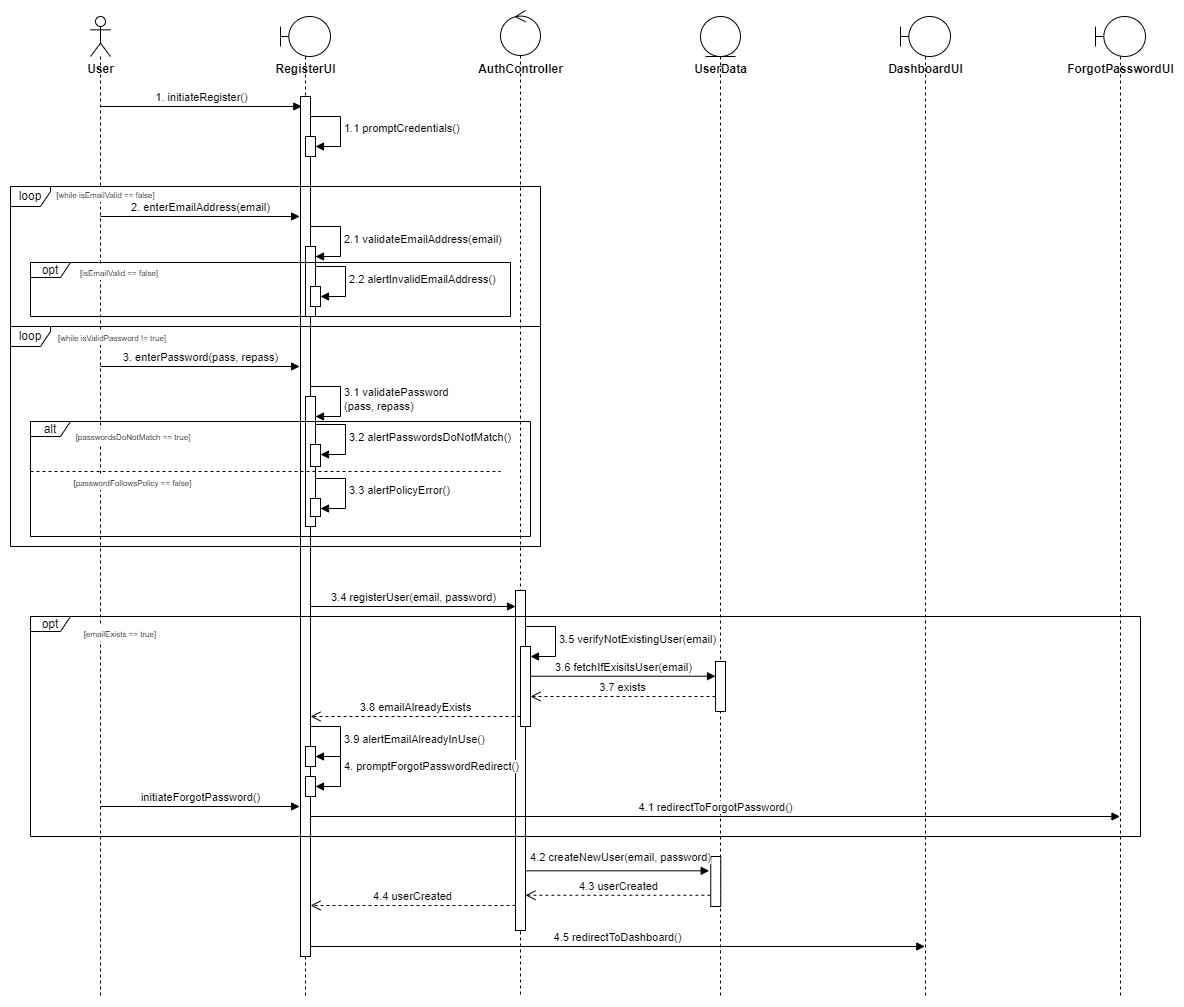

The diagram above was exported from draw.io. Its source (the exported page's mxGraphModel, read from the mxfile embedded in the PNG):
<mxGraphModel dx="1290" dy="534" grid="1" gridSize="10" guides="1" tooltips="1" connect="1" arrows="1" fold="1" page="0" pageScale="1" pageWidth="827" pageHeight="1169" math="0" shadow="0">
  <root>
    <mxCell id="0" />
    <mxCell id="1" parent="0" />
    <mxCell id="-cAQVMGkALdku05qb31Y-2" value="" style="shape=umlLifeline;perimeter=lifelinePerimeter;whiteSpace=wrap;html=1;container=1;dropTarget=0;collapsible=0;recursiveResize=0;outlineConnect=0;portConstraint=eastwest;newEdgeStyle={&quot;curved&quot;:0,&quot;rounded&quot;:0};participant=umlActor;" parent="1" vertex="1">
      <mxGeometry x="90" y="100" width="20" height="980" as="geometry" />
    </mxCell>
    <mxCell id="-cAQVMGkALdku05qb31Y-3" value="" style="shape=umlLifeline;perimeter=lifelinePerimeter;whiteSpace=wrap;html=1;container=1;dropTarget=0;collapsible=0;recursiveResize=0;outlineConnect=0;portConstraint=eastwest;newEdgeStyle={&quot;curved&quot;:0,&quot;rounded&quot;:0};participant=umlBoundary;" parent="1" vertex="1">
      <mxGeometry x="280" y="100" width="50" height="980" as="geometry" />
    </mxCell>
    <mxCell id="zDpsltEIFPix1h98n4jH-1" value="" style="html=1;points=[[0,0,0,0,5],[0,1,0,0,-5],[1,0,0,0,5],[1,1,0,0,-5]];perimeter=orthogonalPerimeter;outlineConnect=0;targetShapes=umlLifeline;portConstraint=eastwest;newEdgeStyle={&quot;curved&quot;:0,&quot;rounded&quot;:0};" parent="-cAQVMGkALdku05qb31Y-3" vertex="1">
      <mxGeometry x="20" y="80" width="10" height="860" as="geometry" />
    </mxCell>
    <mxCell id="sZOVHYL_7m1pydwIGsfk-1" value="" style="html=1;points=[[0,0,0,0,5],[0,1,0,0,-5],[1,0,0,0,5],[1,1,0,0,-5]];perimeter=orthogonalPerimeter;outlineConnect=0;targetShapes=umlLifeline;portConstraint=eastwest;newEdgeStyle={&quot;curved&quot;:0,&quot;rounded&quot;:0};" parent="-cAQVMGkALdku05qb31Y-3" vertex="1">
      <mxGeometry x="25" y="120" width="10" height="20" as="geometry" />
    </mxCell>
    <mxCell id="sZOVHYL_7m1pydwIGsfk-2" value="1.1 promptCredentials()" style="html=1;align=left;spacingLeft=2;endArrow=block;rounded=0;edgeStyle=orthogonalEdgeStyle;curved=0;rounded=0;" parent="-cAQVMGkALdku05qb31Y-3" target="sZOVHYL_7m1pydwIGsfk-1" edge="1">
      <mxGeometry x="-0.0057" relative="1" as="geometry">
        <mxPoint x="30" y="100" as="sourcePoint" />
        <Array as="points">
          <mxPoint x="60" y="130" />
        </Array>
        <mxPoint as="offset" />
      </mxGeometry>
    </mxCell>
    <mxCell id="-cAQVMGkALdku05qb31Y-4" value="" style="shape=umlLifeline;perimeter=lifelinePerimeter;whiteSpace=wrap;html=1;container=1;dropTarget=0;collapsible=0;recursiveResize=0;outlineConnect=0;portConstraint=eastwest;newEdgeStyle={&quot;curved&quot;:0,&quot;rounded&quot;:0};participant=umlEntity;" parent="1" vertex="1">
      <mxGeometry x="700" y="100" width="40" height="980" as="geometry" />
    </mxCell>
    <mxCell id="kDNW3VM9x0NzQcHsxEB8-23" value="" style="html=1;points=[[0,0,0,0,5],[0,1,0,0,-5],[1,0,0,0,5],[1,1,0,0,-5]];perimeter=orthogonalPerimeter;outlineConnect=0;targetShapes=umlLifeline;portConstraint=eastwest;newEdgeStyle={&quot;curved&quot;:0,&quot;rounded&quot;:0};" parent="-cAQVMGkALdku05qb31Y-4" vertex="1">
      <mxGeometry x="15" y="645" width="10" height="50" as="geometry" />
    </mxCell>
    <mxCell id="kDNW3VM9x0NzQcHsxEB8-50" value="" style="html=1;points=[[0,0,0,0,5],[0,1,0,0,-5],[1,0,0,0,5],[1,1,0,0,-5]];perimeter=orthogonalPerimeter;outlineConnect=0;targetShapes=umlLifeline;portConstraint=eastwest;newEdgeStyle={&quot;curved&quot;:0,&quot;rounded&quot;:0};" parent="-cAQVMGkALdku05qb31Y-4" vertex="1">
      <mxGeometry x="10.25" y="840" width="10" height="50" as="geometry" />
    </mxCell>
    <mxCell id="kDNW3VM9x0NzQcHsxEB8-49" value="4.2 createNewUser(email, password)" style="html=1;verticalAlign=bottom;endArrow=block;curved=0;rounded=0;entryX=-0.157;entryY=0.286;entryDx=0;entryDy=0;entryPerimeter=0;" parent="-cAQVMGkALdku05qb31Y-4" target="kDNW3VM9x0NzQcHsxEB8-50" edge="1">
      <mxGeometry x="0.0587" y="4" width="80" relative="1" as="geometry">
        <mxPoint x="-179.75" y="854.3" as="sourcePoint" />
        <mxPoint x="-14.75" y="860" as="targetPoint" />
        <mxPoint as="offset" />
      </mxGeometry>
    </mxCell>
    <mxCell id="-cAQVMGkALdku05qb31Y-5" value="" style="shape=umlLifeline;perimeter=lifelinePerimeter;whiteSpace=wrap;html=1;container=1;dropTarget=0;collapsible=0;recursiveResize=0;outlineConnect=0;portConstraint=eastwest;newEdgeStyle={&quot;curved&quot;:0,&quot;rounded&quot;:0};participant=umlControl;size=45;" parent="1" vertex="1">
      <mxGeometry x="500" y="94" width="40" height="986" as="geometry" />
    </mxCell>
    <mxCell id="kDNW3VM9x0NzQcHsxEB8-21" value="" style="html=1;points=[[0,0,0,0,5],[0,1,0,0,-5],[1,0,0,0,5],[1,1,0,0,-5]];perimeter=orthogonalPerimeter;outlineConnect=0;targetShapes=umlLifeline;portConstraint=eastwest;newEdgeStyle={&quot;curved&quot;:0,&quot;rounded&quot;:0};" parent="-cAQVMGkALdku05qb31Y-5" vertex="1">
      <mxGeometry x="15" y="580" width="10" height="340" as="geometry" />
    </mxCell>
    <mxCell id="-cAQVMGkALdku05qb31Y-6" value="RegisterUI" style="text;align=center;fontStyle=1;verticalAlign=middle;spacingLeft=3;spacingRight=3;strokeColor=none;rotatable=0;points=[[0,0.5],[1,0.5]];portConstraint=eastwest;html=1;" parent="1" vertex="1">
      <mxGeometry x="265" y="140" width="80" height="26" as="geometry" />
    </mxCell>
    <mxCell id="-cAQVMGkALdku05qb31Y-7" value="AuthController" style="text;align=center;fontStyle=1;verticalAlign=middle;spacingLeft=3;spacingRight=3;strokeColor=none;rotatable=0;points=[[0,0.5],[1,0.5]];portConstraint=eastwest;html=1;" parent="1" vertex="1">
      <mxGeometry x="480" y="140" width="80" height="26" as="geometry" />
    </mxCell>
    <mxCell id="-cAQVMGkALdku05qb31Y-8" value="UserData" style="text;align=center;fontStyle=1;verticalAlign=middle;spacingLeft=3;spacingRight=3;strokeColor=none;rotatable=0;points=[[0,0.5],[1,0.5]];portConstraint=eastwest;html=1;" parent="1" vertex="1">
      <mxGeometry x="680" y="140" width="80" height="26" as="geometry" />
    </mxCell>
    <mxCell id="zDpsltEIFPix1h98n4jH-39" value="User" style="text;align=center;fontStyle=1;verticalAlign=middle;spacingLeft=3;spacingRight=3;strokeColor=none;rotatable=0;points=[[0,0.5],[1,0.5]];portConstraint=eastwest;html=1;" parent="1" vertex="1">
      <mxGeometry x="60" y="140" width="80" height="26" as="geometry" />
    </mxCell>
    <mxCell id="zDpsltEIFPix1h98n4jH-40" value="&amp;nbsp;" style="shape=umlLifeline;perimeter=lifelinePerimeter;whiteSpace=wrap;html=1;container=1;dropTarget=0;collapsible=0;recursiveResize=0;outlineConnect=0;portConstraint=eastwest;newEdgeStyle={&quot;curved&quot;:0,&quot;rounded&quot;:0};participant=umlBoundary;" parent="1" vertex="1">
      <mxGeometry x="900" y="100" width="50" height="980" as="geometry" />
    </mxCell>
    <mxCell id="zDpsltEIFPix1h98n4jH-44" value="DashboardUI" style="text;align=center;fontStyle=1;verticalAlign=middle;spacingLeft=3;spacingRight=3;strokeColor=none;rotatable=0;points=[[0,0.5],[1,0.5]];portConstraint=eastwest;html=1;" parent="1" vertex="1">
      <mxGeometry x="885" y="140" width="80" height="26" as="geometry" />
    </mxCell>
    <mxCell id="kDNW3VM9x0NzQcHsxEB8-17" value="3.6 fetchIfExisitsUser(email)" style="html=1;verticalAlign=bottom;endArrow=block;curved=0;rounded=0;" parent="1" edge="1">
      <mxGeometry width="80" relative="1" as="geometry">
        <mxPoint x="530" y="759.71" as="sourcePoint" />
        <mxPoint x="715" y="759.71" as="targetPoint" />
        <mxPoint as="offset" />
      </mxGeometry>
    </mxCell>
    <mxCell id="kDNW3VM9x0NzQcHsxEB8-18" value="3.4 registerUser(email, password)" style="html=1;verticalAlign=bottom;endArrow=block;curved=0;rounded=0;" parent="1" edge="1">
      <mxGeometry width="80" relative="1" as="geometry">
        <mxPoint x="310" y="690" as="sourcePoint" />
        <mxPoint x="515" y="690" as="targetPoint" />
        <mxPoint as="offset" />
      </mxGeometry>
    </mxCell>
    <mxCell id="kDNW3VM9x0NzQcHsxEB8-24" value="3.7 exists" style="html=1;verticalAlign=bottom;endArrow=open;dashed=1;endSize=8;curved=0;rounded=0;" parent="1" edge="1">
      <mxGeometry relative="1" as="geometry">
        <mxPoint x="715" y="780" as="sourcePoint" />
        <mxPoint x="530" y="780" as="targetPoint" />
        <Array as="points">
          <mxPoint x="635" y="780" />
        </Array>
      </mxGeometry>
    </mxCell>
    <mxCell id="kDNW3VM9x0NzQcHsxEB8-25" value="opt" style="shape=umlFrame;whiteSpace=wrap;html=1;pointerEvents=0;width=40;height=15;" parent="1" vertex="1">
      <mxGeometry x="30" y="700" width="1110" height="220" as="geometry" />
    </mxCell>
    <mxCell id="kDNW3VM9x0NzQcHsxEB8-26" value="" style="html=1;points=[[0,0,0,0,5],[0,1,0,0,-5],[1,0,0,0,5],[1,1,0,0,-5]];perimeter=orthogonalPerimeter;outlineConnect=0;targetShapes=umlLifeline;portConstraint=eastwest;newEdgeStyle={&quot;curved&quot;:0,&quot;rounded&quot;:0};" parent="1" vertex="1">
      <mxGeometry x="520" y="730" width="10" height="80" as="geometry" />
    </mxCell>
    <mxCell id="kDNW3VM9x0NzQcHsxEB8-27" value="3.5 verifyNotExistingUser(email)" style="html=1;align=left;spacingLeft=2;endArrow=block;rounded=0;edgeStyle=orthogonalEdgeStyle;curved=0;rounded=0;" parent="1" target="kDNW3VM9x0NzQcHsxEB8-26" edge="1">
      <mxGeometry relative="1" as="geometry">
        <mxPoint x="525" y="710" as="sourcePoint" />
        <Array as="points">
          <mxPoint x="555" y="740" />
        </Array>
      </mxGeometry>
    </mxCell>
    <mxCell id="kDNW3VM9x0NzQcHsxEB8-30" value="3.8 emailAlreadyExists" style="html=1;verticalAlign=bottom;endArrow=open;dashed=1;endSize=8;curved=0;rounded=0;" parent="1" source="kDNW3VM9x0NzQcHsxEB8-26" edge="1">
      <mxGeometry x="0.0014" relative="1" as="geometry">
        <mxPoint x="520" y="800" as="sourcePoint" />
        <mxPoint x="310" y="800" as="targetPoint" />
        <Array as="points" />
        <mxPoint as="offset" />
      </mxGeometry>
    </mxCell>
    <mxCell id="kDNW3VM9x0NzQcHsxEB8-68" value="&lt;span style=&quot;font-size: 8px;&quot;&gt;[emailExists == true]&lt;/span&gt;" style="text;html=1;strokeColor=#FFFFFF;fillColor=#FFFFFF;align=center;verticalAlign=middle;whiteSpace=wrap;rounded=0;shadow=0;labelBackgroundColor=none;" parent="1" vertex="1">
      <mxGeometry x="70" y="710" width="100" height="14" as="geometry" />
    </mxCell>
    <mxCell id="sZOVHYL_7m1pydwIGsfk-22" value="" style="html=1;points=[[0,0,0,0,5],[0,1,0,0,-5],[1,0,0,0,5],[1,1,0,0,-5]];perimeter=orthogonalPerimeter;outlineConnect=0;targetShapes=umlLifeline;portConstraint=eastwest;newEdgeStyle={&quot;curved&quot;:0,&quot;rounded&quot;:0};" parent="1" vertex="1">
      <mxGeometry x="305" y="830" width="10" height="20" as="geometry" />
    </mxCell>
    <mxCell id="sZOVHYL_7m1pydwIGsfk-23" value="3.9 alertEmailAlreadyInUse()" style="html=1;align=left;spacingLeft=2;endArrow=block;rounded=0;edgeStyle=orthogonalEdgeStyle;curved=0;rounded=0;" parent="1" target="sZOVHYL_7m1pydwIGsfk-22" edge="1">
      <mxGeometry relative="1" as="geometry">
        <mxPoint x="310" y="810" as="sourcePoint" />
        <Array as="points">
          <mxPoint x="340" y="840" />
        </Array>
      </mxGeometry>
    </mxCell>
    <mxCell id="sZOVHYL_7m1pydwIGsfk-24" value="" style="html=1;points=[[0,0,0,0,5],[0,1,0,0,-5],[1,0,0,0,5],[1,1,0,0,-5]];perimeter=orthogonalPerimeter;outlineConnect=0;targetShapes=umlLifeline;portConstraint=eastwest;newEdgeStyle={&quot;curved&quot;:0,&quot;rounded&quot;:0};" parent="1" vertex="1">
      <mxGeometry x="305" y="860" width="10" height="20" as="geometry" />
    </mxCell>
    <mxCell id="sZOVHYL_7m1pydwIGsfk-26" value="4. promptForgotPasswordRedirect()" style="html=1;align=left;spacingLeft=2;endArrow=block;rounded=0;edgeStyle=orthogonalEdgeStyle;curved=0;rounded=0;" parent="1" edge="1">
      <mxGeometry x="-0.3843" relative="1" as="geometry">
        <mxPoint x="330" y="840" as="sourcePoint" />
        <Array as="points">
          <mxPoint x="340" y="870" />
        </Array>
        <mxPoint x="315" y="870" as="targetPoint" />
        <mxPoint as="offset" />
      </mxGeometry>
    </mxCell>
    <mxCell id="sZOVHYL_7m1pydwIGsfk-28" value="4.1 redirectToForgotPassword()" style="html=1;verticalAlign=bottom;endArrow=block;curved=0;rounded=0;" parent="1" target="sZOVHYL_7m1pydwIGsfk-29" edge="1">
      <mxGeometry x="0.0008" width="80" relative="1" as="geometry">
        <mxPoint x="310" y="900" as="sourcePoint" />
        <mxPoint x="515" y="900" as="targetPoint" />
        <mxPoint as="offset" />
      </mxGeometry>
    </mxCell>
    <mxCell id="sZOVHYL_7m1pydwIGsfk-29" value="" style="shape=umlLifeline;perimeter=lifelinePerimeter;whiteSpace=wrap;html=1;container=1;dropTarget=0;collapsible=0;recursiveResize=0;outlineConnect=0;portConstraint=eastwest;newEdgeStyle={&quot;curved&quot;:0,&quot;rounded&quot;:0};participant=umlBoundary;" parent="1" vertex="1">
      <mxGeometry x="1095" y="100" width="50" height="980" as="geometry" />
    </mxCell>
    <mxCell id="sZOVHYL_7m1pydwIGsfk-30" value="ForgotPasswordUI" style="text;align=center;fontStyle=1;verticalAlign=middle;spacingLeft=3;spacingRight=3;strokeColor=none;rotatable=0;points=[[0,0.5],[1,0.5]];portConstraint=eastwest;html=1;" parent="1" vertex="1">
      <mxGeometry x="1080" y="140" width="80" height="26" as="geometry" />
    </mxCell>
    <mxCell id="kDNW3VM9x0NzQcHsxEB8-53" value="4.5 redirectToDashboard()" style="html=1;verticalAlign=bottom;endArrow=block;curved=0;rounded=0;entryX=0.486;entryY=0.91;entryDx=0;entryDy=0;entryPerimeter=0;" parent="1" edge="1">
      <mxGeometry width="80" relative="1" as="geometry">
        <mxPoint x="310" y="1030" as="sourcePoint" />
        <mxPoint x="924.3000000000002" y="1030" as="targetPoint" />
      </mxGeometry>
    </mxCell>
    <mxCell id="sZOVHYL_7m1pydwIGsfk-32" value="4.4 userCreated" style="html=1;verticalAlign=bottom;endArrow=open;dashed=1;endSize=8;curved=0;rounded=0;" parent="1" source="kDNW3VM9x0NzQcHsxEB8-21" edge="1">
      <mxGeometry relative="1" as="geometry">
        <mxPoint x="499.75" y="989" as="sourcePoint" />
        <mxPoint x="310" y="989" as="targetPoint" />
        <mxPoint as="offset" />
      </mxGeometry>
    </mxCell>
    <mxCell id="kDNW3VM9x0NzQcHsxEB8-52" value="4.3 userCreated" style="html=1;verticalAlign=bottom;endArrow=open;dashed=1;endSize=8;curved=0;rounded=0;exitX=-0.038;exitY=0.775;exitDx=0;exitDy=0;exitPerimeter=0;" parent="1" source="kDNW3VM9x0NzQcHsxEB8-50" target="kDNW3VM9x0NzQcHsxEB8-21" edge="1">
      <mxGeometry relative="1" as="geometry">
        <mxPoint x="695.25" y="980" as="sourcePoint" />
        <mxPoint x="520.25" y="978.75" as="targetPoint" />
      </mxGeometry>
    </mxCell>
    <mxCell id="hXsCpzJDU4eLjyqdeXc2-2" value="1. initiateRegister()" style="html=1;verticalAlign=bottom;endArrow=block;curved=0;rounded=0;entryX=0.129;entryY=0.032;entryDx=0;entryDy=0;entryPerimeter=0;" parent="1" edge="1">
      <mxGeometry width="80" relative="1" as="geometry">
        <mxPoint x="99.92857142857133" y="190.00000000000009" as="sourcePoint" />
        <mxPoint x="301.2900000000002" y="190.00000000000009" as="targetPoint" />
      </mxGeometry>
    </mxCell>
    <mxCell id="hXsCpzJDU4eLjyqdeXc2-4" value="" style="html=1;points=[[0,0,0,0,5],[0,1,0,0,-5],[1,0,0,0,5],[1,1,0,0,-5]];perimeter=orthogonalPerimeter;outlineConnect=0;targetShapes=umlLifeline;portConstraint=eastwest;newEdgeStyle={&quot;curved&quot;:0,&quot;rounded&quot;:0};" parent="1" vertex="1">
      <mxGeometry x="305" y="330" width="10" height="70" as="geometry" />
    </mxCell>
    <mxCell id="hXsCpzJDU4eLjyqdeXc2-5" value="2.1 validateEmailAddress(email)" style="html=1;align=left;spacingLeft=2;endArrow=block;rounded=0;edgeStyle=orthogonalEdgeStyle;curved=0;rounded=0;" parent="1" target="hXsCpzJDU4eLjyqdeXc2-4" edge="1">
      <mxGeometry x="0.0061" relative="1" as="geometry">
        <mxPoint x="310" y="310" as="sourcePoint" />
        <Array as="points">
          <mxPoint x="340" y="340" />
        </Array>
        <mxPoint as="offset" />
      </mxGeometry>
    </mxCell>
    <mxCell id="hXsCpzJDU4eLjyqdeXc2-6" value="opt" style="shape=umlFrame;whiteSpace=wrap;html=1;pointerEvents=0;width=40;height=15;" parent="1" vertex="1">
      <mxGeometry x="30" y="346" width="480" height="54" as="geometry" />
    </mxCell>
    <mxCell id="hXsCpzJDU4eLjyqdeXc2-7" value="&lt;span style=&quot;font-size: 8px;&quot;&gt;[isEmailValid == false]&lt;/span&gt;" style="text;html=1;strokeColor=#FFFFFF;fillColor=#FFFFFF;align=center;verticalAlign=middle;whiteSpace=wrap;rounded=0;shadow=0;labelBackgroundColor=none;" parent="1" vertex="1">
      <mxGeometry x="69" y="349" width="100" height="14" as="geometry" />
    </mxCell>
    <mxCell id="hXsCpzJDU4eLjyqdeXc2-8" value="loop" style="shape=umlFrame;whiteSpace=wrap;html=1;pointerEvents=0;width=40;height=20;" parent="1" vertex="1">
      <mxGeometry x="10" y="270" width="530" height="140" as="geometry" />
    </mxCell>
    <mxCell id="hXsCpzJDU4eLjyqdeXc2-9" value="" style="html=1;points=[[0,0,0,0,5],[0,1,0,0,-5],[1,0,0,0,5],[1,1,0,0,-5]];perimeter=orthogonalPerimeter;outlineConnect=0;targetShapes=umlLifeline;portConstraint=eastwest;newEdgeStyle={&quot;curved&quot;:0,&quot;rounded&quot;:0};" parent="1" vertex="1">
      <mxGeometry x="310" y="370" width="10" height="20" as="geometry" />
    </mxCell>
    <mxCell id="hXsCpzJDU4eLjyqdeXc2-10" value="2.2 alertInvalidEmailAddress()" style="html=1;align=left;spacingLeft=2;endArrow=block;rounded=0;edgeStyle=orthogonalEdgeStyle;curved=0;rounded=0;" parent="1" target="hXsCpzJDU4eLjyqdeXc2-9" edge="1">
      <mxGeometry relative="1" as="geometry">
        <mxPoint x="315" y="350" as="sourcePoint" />
        <Array as="points">
          <mxPoint x="345" y="380" />
        </Array>
      </mxGeometry>
    </mxCell>
    <mxCell id="hXsCpzJDU4eLjyqdeXc2-11" value="2. enterEmailAddress(email)" style="html=1;verticalAlign=bottom;endArrow=block;curved=0;rounded=0;entryX=-0.08;entryY=0.019;entryDx=0;entryDy=0;entryPerimeter=0;" parent="1" edge="1">
      <mxGeometry x="0.0045" width="80" relative="1" as="geometry">
        <mxPoint x="100.00000000000003" y="300" as="sourcePoint" />
        <mxPoint x="299.1" y="300" as="targetPoint" />
        <mxPoint as="offset" />
      </mxGeometry>
    </mxCell>
    <mxCell id="hXsCpzJDU4eLjyqdeXc2-12" value="&lt;span style=&quot;font-size: 8px;&quot;&gt;[while isEmailValid == false]&lt;/span&gt;" style="text;html=1;strokeColor=#FFFFFF;fillColor=#FFFFFF;align=center;verticalAlign=middle;whiteSpace=wrap;rounded=0;shadow=0;labelBackgroundColor=none;" parent="1" vertex="1">
      <mxGeometry x="51" y="271" width="109" height="14" as="geometry" />
    </mxCell>
    <mxCell id="hXsCpzJDU4eLjyqdeXc2-27" value="" style="html=1;points=[[0,0,0,0,5],[0,1,0,0,-5],[1,0,0,0,5],[1,1,0,0,-5]];perimeter=orthogonalPerimeter;outlineConnect=0;targetShapes=umlLifeline;portConstraint=eastwest;newEdgeStyle={&quot;curved&quot;:0,&quot;rounded&quot;:0};" parent="1" vertex="1">
      <mxGeometry x="305" y="480" width="10" height="130" as="geometry" />
    </mxCell>
    <mxCell id="hXsCpzJDU4eLjyqdeXc2-28" value="3.1 validatePassword&lt;br&gt;(pass, repass)" style="html=1;align=left;spacingLeft=2;endArrow=block;rounded=0;edgeStyle=orthogonalEdgeStyle;curved=0;rounded=0;" parent="1" target="hXsCpzJDU4eLjyqdeXc2-27" edge="1">
      <mxGeometry relative="1" as="geometry">
        <mxPoint x="310" y="470" as="sourcePoint" />
        <Array as="points">
          <mxPoint x="340" y="500" />
        </Array>
        <mxPoint as="offset" />
      </mxGeometry>
    </mxCell>
    <mxCell id="hXsCpzJDU4eLjyqdeXc2-29" value="alt" style="shape=umlFrame;whiteSpace=wrap;html=1;pointerEvents=0;width=40;height=15;" parent="1" vertex="1">
      <mxGeometry x="30" y="505" width="500" height="115" as="geometry" />
    </mxCell>
    <mxCell id="hXsCpzJDU4eLjyqdeXc2-30" value="&amp;nbsp; &amp;nbsp;&amp;nbsp;" style="text;html=1;align=center;verticalAlign=middle;resizable=0;points=[];autosize=1;strokeColor=none;fillColor=none;" parent="1" vertex="1">
      <mxGeometry x="500" y="523" width="40" height="30" as="geometry" />
    </mxCell>
    <mxCell id="hXsCpzJDU4eLjyqdeXc2-31" value="" style="line;dashed=1;strokeWidth=1;fillColor=none;align=left;verticalAlign=middle;spacingTop=-1;spacingLeft=3;spacingRight=3;rotatable=0;labelPosition=right;points=[];portConstraint=eastwest;strokeColor=inherit;shadow=0;" parent="1" vertex="1">
      <mxGeometry x="30" y="551" width="470" height="8" as="geometry" />
    </mxCell>
    <mxCell id="hXsCpzJDU4eLjyqdeXc2-32" value="&lt;span style=&quot;font-size: 8px;&quot;&gt;[passwordsDoNotMatch == true]&lt;/span&gt;" style="text;html=1;strokeColor=#FFFFFF;fillColor=#FFFFFF;align=center;verticalAlign=middle;whiteSpace=wrap;rounded=0;shadow=0;labelBackgroundColor=none;" parent="1" vertex="1">
      <mxGeometry x="72.5" y="513" width="120" height="14" as="geometry" />
    </mxCell>
    <mxCell id="hXsCpzJDU4eLjyqdeXc2-33" value="&lt;span style=&quot;font-size: 8px;&quot;&gt;[passwordFollowsPolicy == false]&lt;/span&gt;" style="text;html=1;strokeColor=#FFFFFF;fillColor=#FFFFFF;align=center;verticalAlign=middle;whiteSpace=wrap;rounded=0;shadow=0;labelBackgroundColor=none;" parent="1" vertex="1">
      <mxGeometry x="60" y="559" width="145" height="14" as="geometry" />
    </mxCell>
    <mxCell id="hXsCpzJDU4eLjyqdeXc2-34" value="loop" style="shape=umlFrame;whiteSpace=wrap;html=1;pointerEvents=0;width=40;height=20;" parent="1" vertex="1">
      <mxGeometry x="10" y="410" width="530" height="220" as="geometry" />
    </mxCell>
    <mxCell id="hXsCpzJDU4eLjyqdeXc2-35" value="&lt;span style=&quot;font-size: 8px;&quot;&gt;[while isValidPassword != true]&lt;/span&gt;" style="text;html=1;strokeColor=#FFFFFF;fillColor=#FFFFFF;align=center;verticalAlign=middle;whiteSpace=wrap;rounded=0;shadow=0;labelBackgroundColor=none;" parent="1" vertex="1">
      <mxGeometry x="54" y="414" width="116" height="14" as="geometry" />
    </mxCell>
    <mxCell id="hXsCpzJDU4eLjyqdeXc2-36" value="" style="html=1;points=[[0,0,0,0,5],[0,1,0,0,-5],[1,0,0,0,5],[1,1,0,0,-5]];perimeter=orthogonalPerimeter;outlineConnect=0;targetShapes=umlLifeline;portConstraint=eastwest;newEdgeStyle={&quot;curved&quot;:0,&quot;rounded&quot;:0};" parent="1" vertex="1">
      <mxGeometry x="310" y="528" width="10" height="22" as="geometry" />
    </mxCell>
    <mxCell id="hXsCpzJDU4eLjyqdeXc2-37" value="3.2 alertPasswordsDoNotMatch()" style="html=1;align=left;spacingLeft=2;endArrow=block;rounded=0;edgeStyle=orthogonalEdgeStyle;curved=0;rounded=0;" parent="1" target="hXsCpzJDU4eLjyqdeXc2-36" edge="1">
      <mxGeometry x="0.0039" relative="1" as="geometry">
        <mxPoint x="315" y="508" as="sourcePoint" />
        <Array as="points">
          <mxPoint x="345" y="538" />
        </Array>
        <mxPoint as="offset" />
      </mxGeometry>
    </mxCell>
    <mxCell id="hXsCpzJDU4eLjyqdeXc2-38" value="" style="html=1;points=[[0,0,0,0,5],[0,1,0,0,-5],[1,0,0,0,5],[1,1,0,0,-5]];perimeter=orthogonalPerimeter;outlineConnect=0;targetShapes=umlLifeline;portConstraint=eastwest;newEdgeStyle={&quot;curved&quot;:0,&quot;rounded&quot;:0};" parent="1" vertex="1">
      <mxGeometry x="310" y="582" width="10" height="18" as="geometry" />
    </mxCell>
    <mxCell id="hXsCpzJDU4eLjyqdeXc2-39" value="3.3 alertPolicyError()" style="html=1;align=left;spacingLeft=2;endArrow=block;rounded=0;edgeStyle=orthogonalEdgeStyle;curved=0;rounded=0;" parent="1" target="hXsCpzJDU4eLjyqdeXc2-38" edge="1">
      <mxGeometry x="-0.005" relative="1" as="geometry">
        <mxPoint x="315" y="562" as="sourcePoint" />
        <Array as="points">
          <mxPoint x="345" y="592" />
        </Array>
        <mxPoint as="offset" />
      </mxGeometry>
    </mxCell>
    <mxCell id="hXsCpzJDU4eLjyqdeXc2-40" value="3. enterPassword(pass, repass)" style="html=1;verticalAlign=bottom;endArrow=block;curved=0;rounded=0;entryX=-0.08;entryY=0.019;entryDx=0;entryDy=0;entryPerimeter=0;" parent="1" edge="1">
      <mxGeometry width="80" relative="1" as="geometry">
        <mxPoint x="100.00000000000003" y="450" as="sourcePoint" />
        <mxPoint x="299.1" y="450" as="targetPoint" />
      </mxGeometry>
    </mxCell>
    <mxCell id="hXsCpzJDU4eLjyqdeXc2-55" value="initiateForgotPassword()" style="html=1;verticalAlign=bottom;endArrow=block;curved=0;rounded=0;entryX=-0.08;entryY=0.019;entryDx=0;entryDy=0;entryPerimeter=0;" parent="1" edge="1">
      <mxGeometry width="80" relative="1" as="geometry">
        <mxPoint x="100.00000000000003" y="890" as="sourcePoint" />
        <mxPoint x="299.1" y="890" as="targetPoint" />
      </mxGeometry>
    </mxCell>
  </root>
</mxGraphModel>